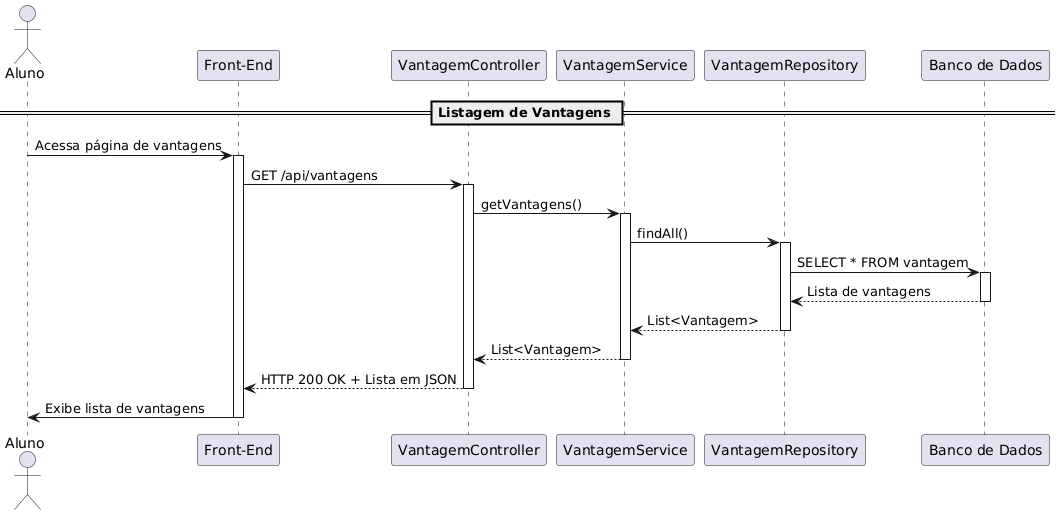

The diagram above was rendered by PlantUML. Its source (embedded in the PNG):
@startuml
actor Aluno as A
participant "Front-End" as FE
participant "VantagemController" as VC
participant "VantagemService" as VS
participant "VantagemRepository" as VR
participant "Banco de Dados" as DB

== Listagem de Vantagens ==

A -> FE: Acessa página de vantagens
activate FE

FE -> VC: GET /api/vantagens
activate VC

VC -> VS: getVantagens()
activate VS

VS -> VR: findAll()
activate VR

VR -> DB: SELECT * FROM vantagem
activate DB
DB --> VR: Lista de vantagens
deactivate DB

VR --> VS: List<Vantagem>
deactivate VR

VS --> VC: List<Vantagem>
deactivate VS

VC --> FE: HTTP 200 OK + Lista em JSON
deactivate VC

FE -> A: Exibe lista de vantagens
deactivate FE
@enduml